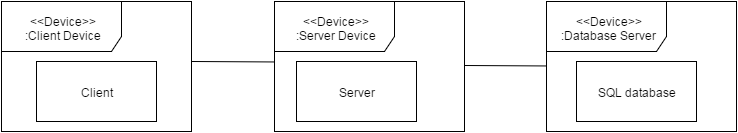

The diagram above was exported from draw.io. Its source (the exported page's mxGraphModel, read from the mxfile embedded in the PNG):
<mxGraphModel dx="1434" dy="776" grid="1" gridSize="10" guides="1" tooltips="1" connect="1" arrows="1" fold="1" page="1" pageScale="1" pageWidth="826" pageHeight="1169" background="#ffffff" math="0">
  <root>
    <mxCell id="0" />
    <mxCell id="1" parent="0" />
    <mxCell id="5fce427256831baf-1" value="&amp;lt;&amp;lt;Device&amp;gt;&amp;gt;&lt;div&gt;:Client Device&lt;/div&gt;" style="shape=umlFrame;whiteSpace=wrap;html=1;width=120;height=50;" vertex="1" parent="1">
      <mxGeometry x="45" y="90" width="190" height="130" as="geometry" />
    </mxCell>
    <mxCell id="5fce427256831baf-2" value="Client" style="whiteSpace=wrap;html=1;" vertex="1" parent="1">
      <mxGeometry x="80" y="150" width="120" height="60" as="geometry" />
    </mxCell>
    <mxCell id="5fce427256831baf-3" value="&amp;lt;&amp;lt;Device&amp;gt;&amp;gt;&lt;div&gt;:Server Device&lt;/div&gt;" style="shape=umlFrame;whiteSpace=wrap;html=1;width=120;height=50;" vertex="1" parent="1">
      <mxGeometry x="318" y="90" width="190" height="130" as="geometry" />
    </mxCell>
    <mxCell id="5fce427256831baf-4" value="&amp;lt;&amp;lt;Device&amp;gt;&amp;gt;&lt;div&gt;:Database Server&lt;/div&gt;" style="shape=umlFrame;whiteSpace=wrap;html=1;width=120;height=50;" vertex="1" parent="1">
      <mxGeometry x="590" y="90" width="190" height="130" as="geometry" />
    </mxCell>
    <mxCell id="5fce427256831baf-5" value="Server" style="whiteSpace=wrap;html=1;" vertex="1" parent="1">
      <mxGeometry x="340" y="150" width="120" height="60" as="geometry" />
    </mxCell>
    <mxCell id="5fce427256831baf-6" value="SQL database" style="whiteSpace=wrap;html=1;" vertex="1" parent="1">
      <mxGeometry x="620" y="150" width="120" height="60" as="geometry" />
    </mxCell>
    <mxCell id="5fce427256831baf-9" value="" style="endArrow=none;html=1;endFill=0;exitX=1;exitY=0.492;exitPerimeter=0;" edge="1" parent="1" source="5fce427256831baf-3" target="5fce427256831baf-4">
      <mxGeometry width="50" height="50" relative="1" as="geometry">
        <mxPoint x="500" y="156" as="sourcePoint" />
        <mxPoint x="580" y="140" as="targetPoint" />
      </mxGeometry>
    </mxCell>
    <mxCell id="5fce427256831baf-11" value="" style="endArrow=none;html=1;endFill=0;exitX=1;exitY=0.492;exitPerimeter=0;" edge="1" parent="1">
      <mxGeometry x="236" y="150" width="50" height="50" as="geometry">
        <mxPoint x="236" y="150" as="sourcePoint" />
        <mxPoint x="318" y="150.46327683615823" as="targetPoint" />
      </mxGeometry>
    </mxCell>
  </root>
</mxGraphModel>